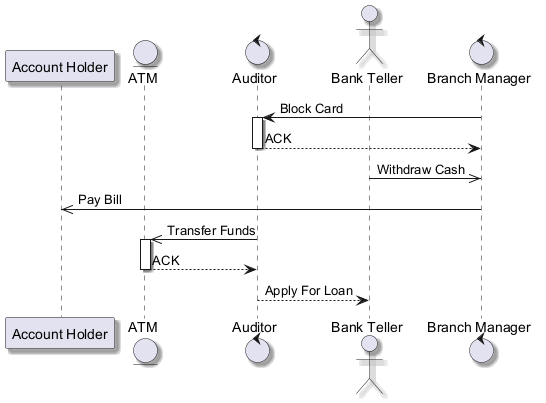

The diagram above was rendered by PlantUML. Its source (embedded in the PNG):
@startuml
skinparam backgroundColor #FFFFFF
skinparam classBackgroundColor #F1F8E9
skinparam classBorderColor #33691E
skinparam shadowing true
participant "Account Holder" as AH
entity "ATM" as A
control "Auditor" as A2
actor "Bank Teller" as BT
control "Branch Manager" as BM
BM -> A2 : Block Card
activate A2
A2 --> BM : ACK
deactivate A2
BT ->> BM : Withdraw Cash
BM ->> AH : Pay Bill
A2 ->> A : Transfer Funds
activate A
A --> A2 : ACK
deactivate A
A2 --> BT : Apply For Loan
@enduml